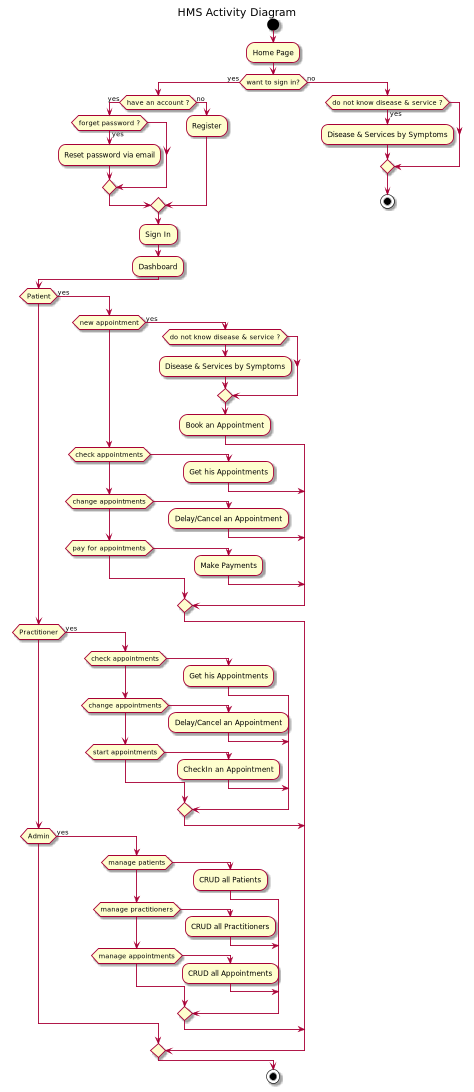

The diagram above was rendered by PlantUML. Its source (embedded in the PNG):
@startuml
!pragma useVerticalIf on
title HMS Activity Diagram
start
:Home Page;
if (want to sign in?) then (yes)
    if (have an account ?) then (yes)
        if (forget password ?) then (yes)
            :Reset password via email;
        endif
    else (no)
        :Register;
    endif
    :Sign In;
    :Dashboard;
    if (Patient) then (yes)
        if (new appointment) then (yes)
            if (do not know disease & service ?)
                :Disease & Services by Symptoms;
             endif
            :Book an Appointment;
        elseif (check appointments)
            :Get his Appointments;
        elseif (change appointments)
            :Delay/Cancel an Appointment;
        elseif (pay for appointments)
            :Make Payments;
        endif
    elseif (Practitioner) then (yes)
        if (check appointments)
            :Get his Appointments;
         elseif (change appointments)
            :Delay/Cancel an Appointment;
        elseif (start appointments)
            :CheckIn an Appointment;
        endif
    elseif (Admin) then (yes)
        if (manage patients)
            :CRUD all Patients;
        elseif (manage practitioners)
            :CRUD all Practitioners;
        elseif (manage appointments)
            :CRUD all Appointments;
        endif
    endif
else (no)
    if (do not know disease & service ?) then (yes)
        :Disease & Services by Symptoms;
    endif
    stop
endif
stop
@enduml